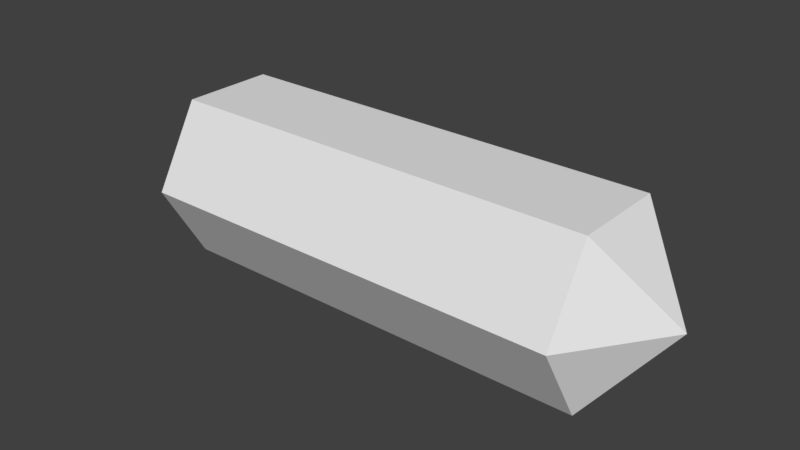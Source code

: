 # Source: tree_log.blend  (saved by Blender 2.78.0; exported with 4.5.12 LTS)
import bpy
from mathutils import Matrix  # noqa: F401  (used for matrix-valued properties, if any)

bpy.ops.wm.read_factory_settings(use_empty=True)
scene = bpy.context.scene
scene.name = 'Scene'

# ---- collections
col_collection_1 = bpy.data.collections.new('Collection 1'); scene.collection.children.link(col_collection_1)

# ---- world
world_world = bpy.data.worlds.new('World'); scene.world = world_world
world_world.color = (0.05088, 0.05088, 0.05088)
world_world.use_sun_shadow = False
world_world.sun_shadow_jitter_overblur = 0.0
world_world.cycles.sampling_method = 'MANUAL'

# ---- meshes
me_cylinder = bpy.data.meshes.new('Cylinder')
me_cylinder.from_pydata([(-2.009, -6.621e-09, 0.5951), (2.027, -6.621e-09, 0.5951), (-1.554, 0.6665, 0.5951), (-1.554, 0.3332, 0.01791), (-1.554, -0.3332, 0.01791), (-1.554, -0.6665, 0.5951), (-1.554, -0.3332, 1.172), (-1.554, 0.3332, 1.172), (1.558, 0.6665, 0.5951), (1.558, 0.3332, 0.01791), (1.558, -0.3332, 0.01791), (1.558, -0.6665, 0.5951), (1.558, -0.3332, 1.172), (1.558, 0.3332, 1.172)], [], [(8, 1, 9), (9, 1, 10), (10, 1, 11), (11, 1, 12), (12, 1, 13), (13, 1, 8), (0, 7, 2), (0, 6, 7), (0, 5, 6), (0, 4, 5), (0, 3, 4), (0, 2, 3), (7, 13, 8, 2), (6, 12, 13, 7), (5, 11, 12, 6), (4, 10, 11, 5), (3, 9, 10, 4), (2, 8, 9, 3)])
me_cylinder.use_remesh_preserve_volume = False
me_cylinder.use_remesh_preserve_attributes = False
me_cylinder.use_mirror_vertex_groups = False
me_cylinder.update()

# ---- objects
ob_cylinder = bpy.data.objects.new('Cylinder', me_cylinder)

# ---- transforms, parenting, visibility, modifiers, constraints
ob_cylinder.location = (0.0, 0.0, 0.0)
ob_cylinder.lineart.crease_threshold = 0.0

# ---- collection membership
col_collection_1.objects.link(ob_cylinder)

# ---- scene / render settings (as saved in the file)
scene.frame_start = 0; scene.frame_end = 20; scene.frame_set(0)
scene.render.engine = 'BLENDER_EEVEE_NEXT'
scene.render.resolution_percentage = 50
scene.render.dither_intensity = 0.0
scene.cycles.use_denoising = False
scene.cycles.samples = 128
scene.cycles.sampling_pattern = 'TABULATED_SOBOL'
scene.cycles.light_sampling_threshold = 0.0
scene.cycles.use_adaptive_sampling = False
scene.cycles.use_light_tree = False
scene.cycles.blur_glossy = 0.0
scene.cycles.sample_clamp_indirect = 0.0
scene.view_settings.view_transform = 'Standard'
bpy.context.view_layer.update()

# ---- added for rendering (the .blend has no active camera and no usable light): camera, sun
cam_auto = bpy.data.cameras.new('AutoCamera')
cam_auto.lens = 50.0
cam_auto.sensor_width = 36.0
cam_auto.clip_end = 1000.0
ob_auto_camera = bpy.data.objects.new('AutoCamera', cam_auto)
scene.collection.objects.link(ob_auto_camera)
ob_auto_camera.location = (4.08469, -4.89079, 3.8556)
ob_auto_camera.rotation_euler = (1.09748, -7.21219e-08, 0.694738)
scene.camera = ob_auto_camera
light_auto_sun = bpy.data.lights.new('AutoSun', 'SUN')
light_auto_sun.energy = 3.0
light_auto_sun.angle = 0.0523599
ob_auto_sun = bpy.data.objects.new('AutoSun', light_auto_sun)
scene.collection.objects.link(ob_auto_sun)
ob_auto_sun.rotation_euler = (0.872665, 0.174533, 0.523599)
bpy.context.view_layer.update()
